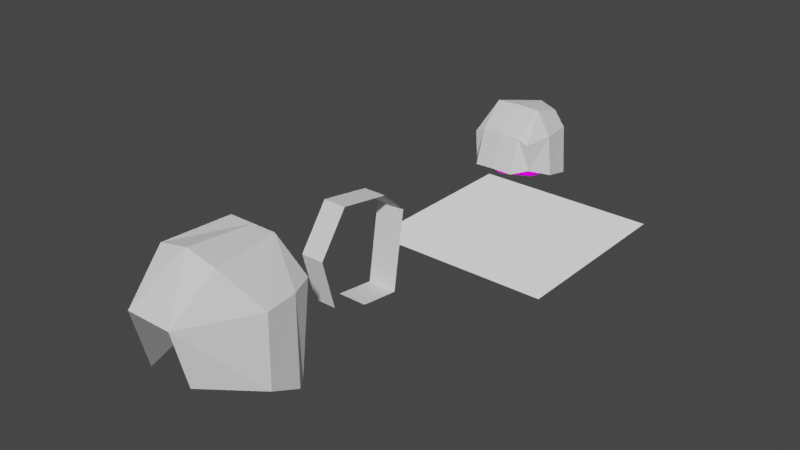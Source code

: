 # Source: untitled.blend  (saved by Blender 3.0.42; exported with 4.5.12 LTS)
import bpy
from mathutils import Matrix  # noqa: F401  (used for matrix-valued properties, if any)

bpy.ops.wm.read_factory_settings(use_empty=True)
scene = bpy.context.scene
scene.name = 'Scene'

# ---- collections
col_collection = bpy.data.collections.new('Collection'); scene.collection.children.link(col_collection)

# ---- images (referenced by path relative to the original .blend; pixels are not part of the script)
import os
ASSET_DIR = os.environ.get("B2B_ASSET_DIR", "")  # directory of the original .blend (textures are referenced by path, not embedded)
HERE = os.path.dirname(os.path.abspath(__file__))  # packed textures are extracted next to this script under _unpacked/

def load_image(name, relpath, width, height, colorspace="sRGB"):
    """Load a texture the original file referenced (path relative to the .blend, or extracted next to this script)."""
    p = next((c for c in (os.path.join(HERE, relpath), os.path.join(ASSET_DIR, relpath)) if relpath and os.path.exists(c)), "")
    if p:
        img = bpy.data.images.load(p, check_existing=True)
        img.name = name
    else:  # same state as the original file: an image datablock whose file is absent (Cycles renders it pink)
        img = bpy.data.images.new(name, width, height)
        img.source = "FILE"
        img.filepath = "//" + (relpath or name)
    img.colorspace_settings.name = colorspace
    return img
img_chibi_256_tex_png = load_image('chibi_256_tex.png', 'chibi_256_tex.png', 1024, 1024, 'sRGB')

# ---- materials (node trees are filled in below, after node groups)
mat_material_001 = bpy.data.materials.new('Material.001')
mat_material_001.use_transparent_shadow = False
mat_material_002 = bpy.data.materials.new('Material.002')
mat_material_002.use_transparent_shadow = False

# ---- material node trees
mat_material_001.use_nodes = True; mat_material_001.node_tree.nodes.clear()
_N = mat_material_001.node_tree.nodes; _L = mat_material_001.node_tree.links
n0 = _N.new('ShaderNodeOutputMaterial'); n0.name = 'Material Output'; n0.location = (300, 300)
n1 = _N.new('ShaderNodeBackground'); n1.name = 'Background'; n1.location = (10, 300)
n2 = _N.new('ShaderNodeTexImage'); n2.name = 'Image Texture'; n2.location = (-280, 280)
n2.image = img_chibi_256_tex_png
_L.new(n1.outputs[0], n0.inputs[0])
_L.new(n2.outputs[0], n1.inputs[0])
n0.is_active_output = True
mat_material_002.use_nodes = True; mat_material_002.node_tree.nodes.clear()
_N = mat_material_002.node_tree.nodes; _L = mat_material_002.node_tree.links
n0 = _N.new('ShaderNodeOutputMaterial'); n0.name = 'Material Output'; n0.location = (300, 300)
n1 = _N.new('ShaderNodeBackground'); n1.name = 'Background'; n1.location = (10, 300)
_L.new(n1.outputs[0], n0.inputs[0])
n0.is_active_output = True

# ---- world
world_world = bpy.data.worlds.new('World'); scene.world = world_world
world_world.use_nodes = True; world_world.node_tree.nodes.clear()
_N = world_world.node_tree.nodes; _L = world_world.node_tree.links
n0 = _N.new('ShaderNodeOutputWorld'); n0.name = 'World Output'; n0.location = (300, 300)
n1 = _N.new('ShaderNodeBackground'); n1.name = 'Background'; n1.location = (10, 300)
n1.inputs[0].default_value = (0.05088, 0.05088, 0.05088, 1.0)
_L.new(n1.outputs[0], n0.inputs[0])
n0.is_active_output = True
world_world.color = (0.05088, 0.05088, 0.05088)
world_world.use_sun_shadow = False
world_world.sun_shadow_jitter_overblur = 0.0

# ---- meshes
me_plane = bpy.data.meshes.new('Plane')
me_plane.from_pydata([(-3.557, -0.2233, -0.5069), (-2.683, -0.2212, -0.5069), (-3.557, 0.01127, -0.4126), (-2.674, -0.0915, -0.4126), (-3.554, -0.5462, -0.5437), (-2.858, -0.5581, -0.5437), (-3.576, -1.204, -0.2255), (-3.015, -1.063, -0.2255), (-3.949, -0.1489, -0.24), (-3.946, -0.7978, -0.2991), (-3.949, -0.1489, -0.001424), (-3.557, 0.1094, -1.36e-07), (-2.689, 0.005495, -1.37e-07), (-3.576, -1.204, -0.003365), (-4.009, -0.7978, -0.0007175)], [], [(0, 3, 2), (0, 5, 1), (4, 6, 5), (4, 8, 9), (0, 2, 8), (2, 12, 11), (2, 8, 11), (4, 9, 6), (0, 1, 3), (0, 4, 5), (11, 8, 10), (4, 0, 8), (2, 3, 12), (6, 7, 5), (9, 8, 10), (6, 9, 14, 13), (10, 14, 9)])
_uv = me_plane.uv_layers.new(name='UVMap')
_uv.uv.foreach_set('vector', [0.0, 0.0, 1.0, 1.0, 0.0, 1.0, 0.0, 0.0, 1.0, 0.0, 1.0, 0.0, 0.0, 0.0, 0.0, 0.0, 1.0, 0.0, 0.0, 0.0, 0.0, 0.0, 0.0, 0.0, 0.0, 0.0, 0.0, 1.0, 0.0, 0.0, 0.0, 1.0, 1.0, 1.0, 0.0, 1.0, 0.0, 1.0, 0.0, 0.0, 0.0, 1.0, 0.0, 0.0, 0.0, 0.0, 0.0, 0.0, 0.0, 0.0, 1.0, 0.0, 1.0, 1.0, 0.0, 0.0, 0.0, 0.0, 1.0, 0.0, 0.0, 1.0, 0.0, 0.0, 0.0, 0.0, 0.0, 0.0, 0.0, 0.0, 0.0, 0.0, 0.0, 1.0, 1.0, 1.0, 1.0, 1.0, 0.0, 0.0, 1.0, 0.0, 1.0, 0.0, 0.0, 0.0, 0.0, 0.0, 0.0, 0.0, 0.0, 0.0, 0.0, 0.0, 0.0, 0.0, 0.0, 0.0, 0.0, 0.0, 0.0, 0.0, 0.0, 0.0])
me_plane.use_remesh_fix_poles = True
me_plane.use_remesh_preserve_attributes = False
me_plane.update()
me_plane_001 = bpy.data.meshes.new('Plane.001')
me_plane_001.from_pydata([(-0.1472, 1.477, 1.023), (0.1472, 1.477, 1.023), (-0.1472, 1.355, 0.2428), (0.1472, 1.355, 0.2428), (-0.1134, 1.27, 1.225), (0.1134, 1.27, 1.225), (-0.1134, 0.7645, 1.306), (0.1134, 0.7645, 1.306), (-0.1134, 0.4774, 0.9051), (0.1134, 0.4774, 0.9051), (-0.1134, 0.6096, 0.4087), (0.1134, 0.6096, 0.4087), (-0.1472, 0.9511, 0.2951), (0.1472, 0.9511, 0.2951)], [], [(0, 1, 3, 2), (1, 0, 4, 5), (5, 4, 6, 7), (7, 6, 8, 9), (9, 8, 10, 11), (2, 3, 13, 12)])
_uv = me_plane_001.uv_layers.new(name='UVMap')
_uv.uv.foreach_set('vector', [0.0, 0.0, 1.0, 0.0, 1.0, 1.0, 0.0, 1.0, 1.0, 0.0, 0.0, 0.0, 0.0, 0.0, 1.0, 0.0, 1.0, 0.0, 0.0, 0.0, 0.0, 0.0, 1.0, 0.0, 1.0, 0.0, 0.0, 0.0, 0.0, 0.0, 1.0, 0.0, 1.0, 0.0, 0.0, 0.0, 0.0, 0.0, 1.0, 0.0, 0.0, 1.0, 1.0, 1.0, 1.0, 1.0, 0.0, 1.0])
me_plane_001.use_remesh_fix_poles = True
me_plane_001.use_remesh_preserve_attributes = False
me_plane_001.update()
me_plane_002 = bpy.data.meshes.new('Plane.002')
me_plane_002.from_pydata([(-0.000654, 0.385, 0.09625), (-0.2943, 0.2374, 0.09625), (-0.000654, 0.28, 0.4021), (-0.2552, 0.2105, 0.3101), (-0.000654, 0.3452, -0.1971), (-0.2483, 0.2365, -0.1091), (-0.3021, -0.2903, 0.09625), (-0.332, -0.2047, 0.2806), (-0.2784, -0.2006, -0.02749), (-0.00155, -0.4192, 0.09625), (3.523e-05, -0.3295, -0.02749), (-0.003694, -0.2047, 0.3684), (-0.000654, 0.02021, -0.05488)], [], [(0, 1, 3, 2), (1, 0, 4, 5), (1, 5, 8, 6), (3, 1, 6, 7), (6, 8, 10, 9), (3, 7, 2), (6, 9, 7), (11, 2, 7), (9, 11, 7), (12, 5, 4), (8, 5, 12), (10, 8, 12)])
_uv = me_plane_002.uv_layers.new(name='UVMap')
_uv.uv.foreach_set('vector', [0.01697, 0.8227, 0.1538, 0.8227, 0.1355, 0.9441, 0.01697, 0.9963, 0.1538, 0.8227, 0.01697, 0.8227, 0.01697, 0.6561, 0.1323, 0.7061, 0.3217, 0.9233, 0.3286, 0.9774, 0.2081, 0.971, 0.1795, 0.9414, 0.3097, 0.8664, 0.3217, 0.9233, 0.1795, 0.9414, 0.1992, 0.8875, 0.6392, 0.7671, 0.7201, 0.7639, 0.7201, 0.9748, 0.6413, 0.9891, 0.3097, 0.8664, 0.1992, 0.8875, 0.3286, 0.7946, 0.6392, 0.7671, 0.6413, 0.9891, 0.5286, 0.7912, 0.1995, 0.7972, 0.3286, 0.7946, 0.1992, 0.8875, 0.6413, 0.9891, 0.4629, 0.9565, 0.5286, 0.7912, 0.4452, 0.8834, 0.3717, 0.828, 0.4457, 0.795, 0.3505, 0.9391, 0.3717, 0.828, 0.4452, 0.8834, 0.4457, 0.9708, 0.3505, 0.9391, 0.4452, 0.8834])
me_plane_002.materials.append(mat_material_001)
me_plane_002.use_remesh_fix_poles = True
me_plane_002.use_remesh_preserve_attributes = False
me_plane_002.update()
me_plane_003 = bpy.data.meshes.new('Plane.003')
me_plane_003.from_pydata([(-0.2113, 0.2621, 0.2832), (-0.001107, 0.3355, 0.3095), (-0.2284, 0.3509, 0.06738), (-0.001107, 0.395, 0.06043), (-0.2335, -0.08142, 0.378), (-0.002834, -0.0892, 0.3908), (-0.3281, 0.2621, 0.1256), (-0.375, -0.08142, 0.1449), (-0.3606, 0.2621, -0.3574), (-0.4143, -0.08142, -0.2584), (-0.2, -0.3711, 0.1631), (-0.002284, -0.3768, 0.1725), (-0.3042, -0.3564, 0.1146), (-0.3102, -0.3221, -0.163), (-0.2, -0.4762, -0.1776), (-0.002284, -0.4819, -0.1682)], [], [(0, 1, 3, 2), (1, 0, 4, 5), (4, 0, 6, 7), (7, 6, 8, 9), (7, 9, 13, 12), (4, 7, 12, 10), (5, 4, 10, 11), (11, 10, 14, 15), (10, 12, 13, 14), (0, 2, 6)])
_uv = me_plane_003.uv_layers.new(name='UVMap')
_uv.uv.foreach_set('vector', [0.0, 0.0, 1.0, 0.0, 1.0, 1.0, 0.0, 1.0, 1.0, 0.0, 0.0, 0.0, 0.0, 0.0, 1.0, 0.0, 0.0, 0.0, 0.0, 0.0, 0.0, 0.0, 0.0, 0.0, 0.0, 0.0, 0.0, 0.0, 0.0, 0.0, 0.0, 0.0, 0.0, 0.0, 0.0, 0.0, 0.0, 0.0, 0.0, 0.0, 0.0, 0.0, 0.0, 0.0, 0.0, 0.0, 0.0, 0.0, 1.0, 0.0, 0.0, 0.0, 0.0, 0.0, 1.0, 0.0, 1.0, 0.0, 0.0, 0.0, 0.0, 0.0, 1.0, 0.0, 0.0, 0.0, 0.0, 0.0, 0.0, 0.0, 0.0, 0.0, 0.0, 0.0, 0.0, 1.0, 0.0, 0.0])
me_plane_003.use_remesh_fix_poles = True
me_plane_003.use_remesh_preserve_attributes = False
me_plane_003.update()
me_plane_004 = bpy.data.meshes.new('Plane.004')
me_plane_004.from_pydata([(-1.0, -1.0, 0.0), (1.0, -1.0, 0.0), (-1.0, 1.0, 0.0), (1.0, 1.0, 0.0)], [], [(0, 1, 3, 2)])
_uv = me_plane_004.uv_layers.new(name='UVMap')
_uv.uv.foreach_set('vector', [0.0, 0.0, 1.0, 0.0, 1.0, 1.0, 0.0, 1.0])
me_plane_004.materials.append(mat_material_002)
me_plane_004.use_remesh_fix_poles = True
me_plane_004.use_remesh_preserve_attributes = False
me_plane_004.update()

# ---- objects
ob_plane = bpy.data.objects.new('Plane', me_plane)
ob_plane_001 = bpy.data.objects.new('Plane.001', me_plane_001)
ob_plane_002 = bpy.data.objects.new('Plane.002', me_plane_002)
ob_plane_003 = bpy.data.objects.new('Plane.003', me_plane_003)
ob_plane_004 = bpy.data.objects.new('Plane.004', me_plane_004)

# ---- transforms, parenting, visibility, modifiers, constraints
ob_plane.location = (0.0, 0.0, -2.472)
ob_plane.rotation_euler = (0.0, 1.571, 0.0)
_m = ob_plane.modifiers.new('Mirror', 'MIRROR')
_m.use_axis = (False, False, True)
_m.merge_threshold = 0.01
ob_plane_001.location = (0.0, 0.0, 0.0)
ob_plane_002.location = (0.0, 3.494, 0.7759)
ob_plane_002.scale = (1.0, 1.0, 1.219)
_m = ob_plane_002.modifiers.new('Mirror', 'MIRROR')
_m.merge_threshold = 0.01
ob_plane_003.location = (0.0, 3.523, 1.001)
_m = ob_plane_003.modifiers.new('Mirror', 'MIRROR')
_m.merge_threshold = 0.01
ob_plane_004.location = (0.0, 3.426, 0.0)

# ---- collection membership
col_collection.objects.link(ob_plane)
col_collection.objects.link(ob_plane_001)
col_collection.objects.link(ob_plane_002)
col_collection.objects.link(ob_plane_003)
col_collection.objects.link(ob_plane_004)

# ---- scene / render settings (as saved in the file)
scene.frame_start = 1; scene.frame_end = 250; scene.frame_set(1)
scene.render.engine = 'BLENDER_EEVEE_NEXT'
scene.cycles.sampling_pattern = 'TABULATED_SOBOL'
scene.cycles.use_light_tree = False
scene.view_settings.view_transform = 'Filmic'
bpy.context.view_layer.update()

# ---- added for rendering (the .blend has no active camera and no usable light): camera, sun
cam_auto = bpy.data.cameras.new('AutoCamera')
cam_auto.lens = 50.0
cam_auto.sensor_width = 36.0
cam_auto.clip_end = 1000.0
ob_auto_camera = bpy.data.objects.new('AutoCamera', cam_auto)
scene.collection.objects.link(ob_auto_camera)
ob_auto_camera.location = (5.70818, -5.2392, 5.33526)
ob_auto_camera.rotation_euler = (1.09748, -7.21219e-08, 0.694738)
scene.camera = ob_auto_camera
light_auto_sun = bpy.data.lights.new('AutoSun', 'SUN')
light_auto_sun.energy = 3.0
light_auto_sun.angle = 0.0523599
ob_auto_sun = bpy.data.objects.new('AutoSun', light_auto_sun)
scene.collection.objects.link(ob_auto_sun)
ob_auto_sun.rotation_euler = (0.872665, 0.174533, 0.523599)
bpy.context.view_layer.update()
